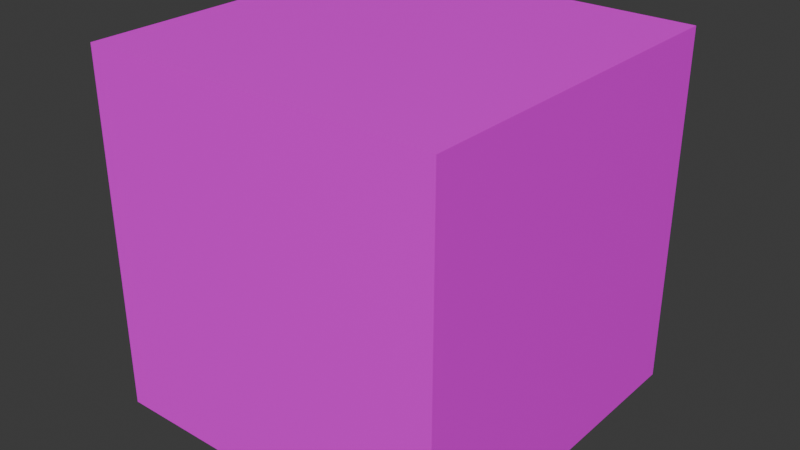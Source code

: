 # Source: Fragment.blend  (saved by Blender 4.3.34; exported with 4.5.12 LTS)
import bpy
from mathutils import Matrix  # noqa: F401  (used for matrix-valued properties, if any)

bpy.ops.wm.read_factory_settings(use_empty=True)
scene = bpy.context.scene
scene.name = 'Scene'

# ---- collections
col_collection = bpy.data.collections.new('Collection'); scene.collection.children.link(col_collection)

# ---- images (referenced by path relative to the original .blend; pixels are not part of the script)
import os
ASSET_DIR = os.environ.get("B2B_ASSET_DIR", "")  # directory of the original .blend (textures are referenced by path, not embedded)
HERE = os.path.dirname(os.path.abspath(__file__))  # packed textures are extracted next to this script under _unpacked/

def load_image(name, relpath, width, height, colorspace="sRGB"):
    """Load a texture the original file referenced (path relative to the .blend, or extracted next to this script)."""
    p = next((c for c in (os.path.join(HERE, relpath), os.path.join(ASSET_DIR, relpath)) if relpath and os.path.exists(c)), "")
    if p:
        img = bpy.data.images.load(p, check_existing=True)
        img.name = name
    else:  # same state as the original file: an image datablock whose file is absent (Cycles renders it pink)
        img = bpy.data.images.new(name, width, height)
        img.source = "FILE"
        img.filepath = "//" + (relpath or name)
    img.colorspace_settings.name = colorspace
    return img
img_fragmenttexture = load_image('FragmentTexture', '', 1024, 1024, 'sRGB')

# ---- materials (node trees are filled in below, after node groups)
mat_material = bpy.data.materials.new('Material')
mat_material.alpha_threshold = 0.0
mat_material.roughness = 0.5
mat_material.line_color = (0.0, 0.0, 0.0, 1.0)

# ---- material node trees
mat_material.use_nodes = True; mat_material.node_tree.nodes.clear()
_N = mat_material.node_tree.nodes; _L = mat_material.node_tree.links
n0 = _N.new('ShaderNodeOutputMaterial'); n0.name = 'Material Output'; n0.location = (300, 300)
n1 = _N.new('ShaderNodeBsdfPrincipled'); n1.name = 'Principled BSDF'; n1.location = (10, 300)
n1.inputs[3].default_value = 1.45
n2 = _N.new('ShaderNodeTexImage'); n2.name = 'Image Texture'; n2.location = (-280, 280)
n2.image = img_fragmenttexture
_L.new(n1.outputs[0], n0.inputs[0])
_L.new(n2.outputs[0], n1.inputs[0])
n0.is_active_output = True

# ---- world
world_world = bpy.data.worlds.new('World'); scene.world = world_world
world_world.use_nodes = True; world_world.node_tree.nodes.clear()
_N = world_world.node_tree.nodes; _L = world_world.node_tree.links
n0 = _N.new('ShaderNodeOutputWorld'); n0.name = 'World Output'; n0.location = (300, 300)
n1 = _N.new('ShaderNodeBackground'); n1.name = 'Background'; n1.location = (10, 300)
n1.inputs[0].default_value = (0.05088, 0.05088, 0.05088, 1.0)
_L.new(n1.outputs[0], n0.inputs[0])
n0.is_active_output = True
world_world.color = (0.05088, 0.05088, 0.05088)
world_world.sun_shadow_jitter_overblur = 0.0

# ---- meshes
me_cube = bpy.data.meshes.new('Cube')
me_cube.from_pydata([(0.2, 0.2, 0.2), (0.2, 0.2, -0.2), (0.2, -0.2, 0.2), (0.2, -0.2, -0.2), (-0.2, 0.2, 0.2), (-0.2, 0.2, -0.2), (-0.2, -0.2, 0.2), (-0.2, -0.2, -0.2)], [], [(0, 4, 6, 2), (3, 2, 6, 7), (7, 6, 4, 5), (5, 1, 3, 7), (1, 0, 2, 3), (5, 4, 0, 1)])
_uv = me_cube.uv_layers.new(name='UVMap')
_uv.uv.foreach_set('vector', [0.625, 0.5, 0.875, 0.5, 0.875, 0.75, 0.625, 0.75, 0.375, 0.75, 0.625, 0.75, 0.625, 1.0, 0.375, 1.0, 0.375, 0.0, 0.625, 0.0, 0.625, 0.25, 0.375, 0.25, 0.125, 0.5, 0.375, 0.5, 0.375, 0.75, 0.125, 0.75, 0.375, 0.5, 0.625, 0.5, 0.625, 0.75, 0.375, 0.75, 0.375, 0.25, 0.625, 0.25, 0.625, 0.5, 0.375, 0.5])
me_cube.materials.append(mat_material)
me_cube.use_mirror_vertex_groups = False
me_cube.update()

# ---- objects
ob_fragment = bpy.data.objects.new('Fragment', me_cube)

# ---- transforms, parenting, visibility, modifiers, constraints
ob_fragment.location = (0.0, 0.0, 0.0)
ob_fragment.lock_rotations_4d = False
ob_fragment.empty_display_type = 'ARROWS'
ob_fragment.lineart.crease_threshold = 0.0

# ---- collection membership
col_collection.objects.link(ob_fragment)

# ---- scene / render settings (as saved in the file)
scene.frame_start = 1; scene.frame_end = 250; scene.frame_set(1)
scene.render.engine = 'BLENDER_EEVEE_NEXT'
bpy.context.view_layer.update()

# ---- added for rendering (the .blend has no active camera and no usable light): camera, sun
cam_auto = bpy.data.cameras.new('AutoCamera')
cam_auto.lens = 50.0
cam_auto.sensor_width = 36.0
cam_auto.clip_end = 1000.0
ob_auto_camera = bpy.data.objects.new('AutoCamera', cam_auto)
scene.collection.objects.link(ob_auto_camera)
ob_auto_camera.location = (0.641014, -0.769217, 0.512812)
ob_auto_camera.rotation_euler = (1.09748, -7.21219e-08, 0.694738)
scene.camera = ob_auto_camera
light_auto_sun = bpy.data.lights.new('AutoSun', 'SUN')
light_auto_sun.energy = 3.0
light_auto_sun.angle = 0.0523599
ob_auto_sun = bpy.data.objects.new('AutoSun', light_auto_sun)
scene.collection.objects.link(ob_auto_sun)
ob_auto_sun.rotation_euler = (0.872665, 0.174533, 0.523599)
bpy.context.view_layer.update()
